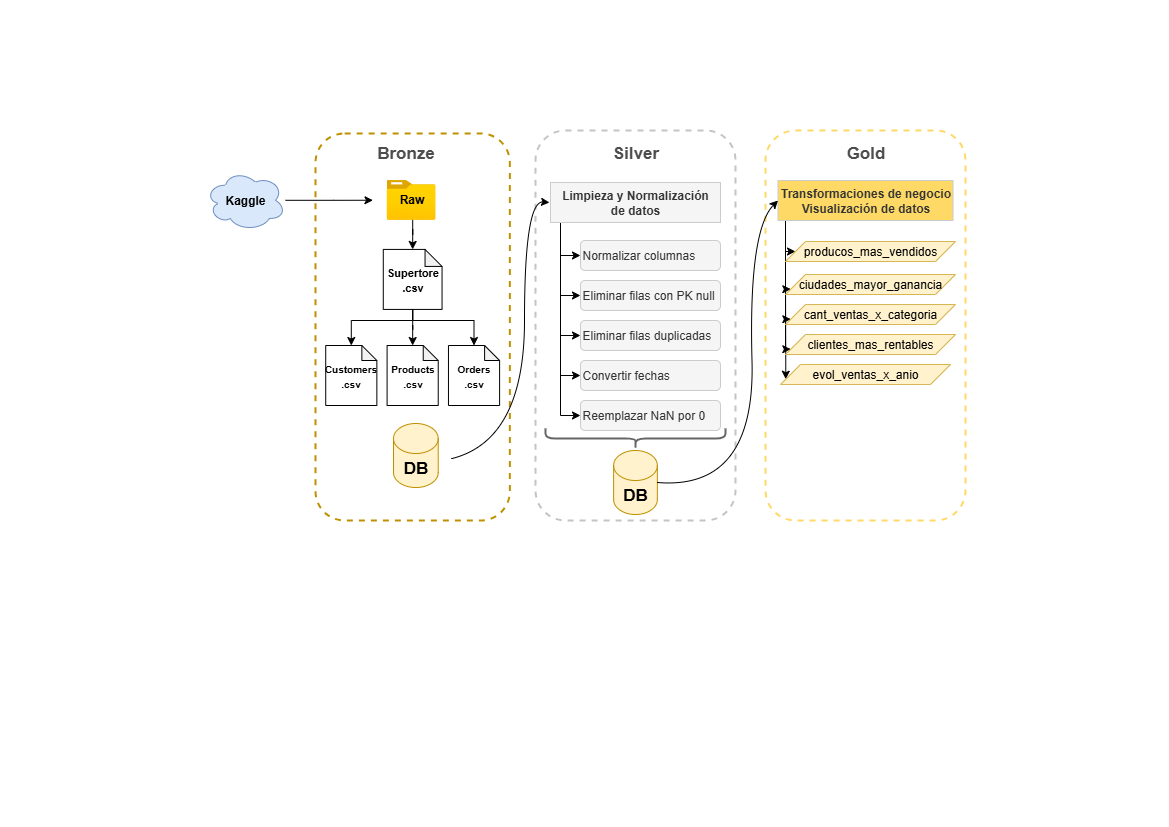

The diagram above was exported from draw.io. Its source (the exported page's mxGraphModel, read from the mxfile embedded in the PNG):
<mxGraphModel dx="716" dy="417" grid="1" gridSize="10" guides="1" tooltips="1" connect="1" arrows="1" fold="1" page="1" pageScale="1" pageWidth="1169" pageHeight="827" background="none" math="0" shadow="0">
  <root>
    <mxCell id="0" />
    <mxCell id="1" parent="0" />
    <mxCell id="mvQSMAFn1D6DvXeQQRu9-83" value="" style="group" vertex="1" connectable="0" parent="1">
      <mxGeometry y="220" width="780" height="420" as="geometry" />
    </mxCell>
    <mxCell id="mvQSMAFn1D6DvXeQQRu9-57" value="" style="group" vertex="1" connectable="0" parent="mvQSMAFn1D6DvXeQQRu9-83">
      <mxGeometry width="550" height="420" as="geometry" />
    </mxCell>
    <mxCell id="mvQSMAFn1D6DvXeQQRu9-20" value="" style="group" vertex="1" connectable="0" parent="mvQSMAFn1D6DvXeQQRu9-57">
      <mxGeometry width="324.33333333333337" height="390" as="geometry" />
    </mxCell>
    <mxCell id="mvQSMAFn1D6DvXeQQRu9-55" value="" style="group" vertex="1" connectable="0" parent="mvQSMAFn1D6DvXeQQRu9-20">
      <mxGeometry x="205" y="-90" width="304.33333333333337" height="390" as="geometry" />
    </mxCell>
    <mxCell id="mvQSMAFn1D6DvXeQQRu9-11" value="" style="group" vertex="1" connectable="0" parent="mvQSMAFn1D6DvXeQQRu9-55">
      <mxGeometry x="110" width="194.33" height="390" as="geometry" />
    </mxCell>
    <mxCell id="mvQSMAFn1D6DvXeQQRu9-13" value="" style="group" vertex="1" connectable="0" parent="mvQSMAFn1D6DvXeQQRu9-11">
      <mxGeometry width="194.33000000000004" height="390" as="geometry" />
    </mxCell>
    <mxCell id="mvQSMAFn1D6DvXeQQRu9-2" value="" style="rounded=1;whiteSpace=wrap;html=1;dashed=1;strokeColor=#BF9000;strokeWidth=2;" vertex="1" parent="mvQSMAFn1D6DvXeQQRu9-13">
      <mxGeometry y="2.97" width="194.33000000000004" height="387.03" as="geometry" />
    </mxCell>
    <mxCell id="mvQSMAFn1D6DvXeQQRu9-5" value="&lt;font style=&quot;font-size: 17px; color: rgb(77, 77, 77);&quot;&gt;Bronze&lt;/font&gt;" style="text;strokeColor=none;fillColor=none;html=1;fontSize=24;fontStyle=1;verticalAlign=middle;align=center;" vertex="1" parent="mvQSMAFn1D6DvXeQQRu9-13">
      <mxGeometry x="36.990885964912295" width="105.68824561403511" height="39.63963963963964" as="geometry" />
    </mxCell>
    <mxCell id="mvQSMAFn1D6DvXeQQRu9-17" value="&lt;font style=&quot;font-size: 11px;&quot;&gt;&lt;b&gt;Supertore&lt;br&gt;.csv&lt;/b&gt;&lt;/font&gt;" style="shape=note;whiteSpace=wrap;html=1;backgroundOutline=1;darkOpacity=0.05;size=17;" vertex="1" parent="mvQSMAFn1D6DvXeQQRu9-13">
      <mxGeometry x="67.78025842105264" y="118.92" width="58.76948315789475" height="60" as="geometry" />
    </mxCell>
    <mxCell id="mvQSMAFn1D6DvXeQQRu9-18" style="edgeStyle=orthogonalEdgeStyle;rounded=0;orthogonalLoop=1;jettySize=auto;html=1;entryX=0.5;entryY=0;entryDx=0;entryDy=0;entryPerimeter=0;" edge="1" parent="mvQSMAFn1D6DvXeQQRu9-13" source="mvQSMAFn1D6DvXeQQRu9-7" target="mvQSMAFn1D6DvXeQQRu9-17">
      <mxGeometry relative="1" as="geometry" />
    </mxCell>
    <mxCell id="mvQSMAFn1D6DvXeQQRu9-21" value="&lt;b&gt;&lt;font style=&quot;font-size: 10px;&quot;&gt;Customers&lt;br&gt;.csv&lt;/font&gt;&lt;/b&gt;" style="shape=note;whiteSpace=wrap;html=1;backgroundOutline=1;darkOpacity=0.05;size=15;" vertex="1" parent="mvQSMAFn1D6DvXeQQRu9-13">
      <mxGeometry x="10.22448543859647" y="215" width="51.139473684210536" height="60" as="geometry" />
    </mxCell>
    <mxCell id="mvQSMAFn1D6DvXeQQRu9-22" value="&lt;b&gt;&lt;font style=&quot;font-size: 10px;&quot;&gt;Products&lt;br&gt;.csv&lt;/font&gt;&lt;/b&gt;" style="shape=note;whiteSpace=wrap;html=1;backgroundOutline=1;darkOpacity=0.05;size=15;strokeColor=default;align=center;verticalAlign=middle;fontFamily=Helvetica;fontSize=12;fontColor=default;fillColor=default;" vertex="1" parent="mvQSMAFn1D6DvXeQQRu9-13">
      <mxGeometry x="71.5918538596491" y="215" width="51.139473684210536" height="60" as="geometry" />
    </mxCell>
    <mxCell id="mvQSMAFn1D6DvXeQQRu9-23" value="&lt;b&gt;&lt;font style=&quot;font-size: 10px;&quot;&gt;Orders&lt;br&gt;.csv&lt;/font&gt;&lt;/b&gt;" style="shape=note;whiteSpace=wrap;html=1;backgroundOutline=1;darkOpacity=0.05;size=15;" vertex="1" parent="mvQSMAFn1D6DvXeQQRu9-13">
      <mxGeometry x="132.9592222807017" y="215" width="51.139473684210536" height="60" as="geometry" />
    </mxCell>
    <mxCell id="mvQSMAFn1D6DvXeQQRu9-26" style="edgeStyle=orthogonalEdgeStyle;rounded=0;orthogonalLoop=1;jettySize=auto;html=1;entryX=0.5;entryY=0;entryDx=0;entryDy=0;entryPerimeter=0;" edge="1" parent="mvQSMAFn1D6DvXeQQRu9-13" source="mvQSMAFn1D6DvXeQQRu9-17" target="mvQSMAFn1D6DvXeQQRu9-21">
      <mxGeometry relative="1" as="geometry">
        <Array as="points">
          <mxPoint x="97.16500000000002" y="190" />
          <mxPoint x="35.797631578947374" y="190" />
        </Array>
      </mxGeometry>
    </mxCell>
    <mxCell id="mvQSMAFn1D6DvXeQQRu9-28" style="edgeStyle=orthogonalEdgeStyle;rounded=0;orthogonalLoop=1;jettySize=auto;html=1;" edge="1" parent="mvQSMAFn1D6DvXeQQRu9-13" source="mvQSMAFn1D6DvXeQQRu9-17" target="mvQSMAFn1D6DvXeQQRu9-23">
      <mxGeometry relative="1" as="geometry">
        <mxPoint x="144.8951754385965" y="200" as="targetPoint" />
        <Array as="points">
          <mxPoint x="97.16500000000002" y="190" />
          <mxPoint x="158.53236842105267" y="190" />
        </Array>
      </mxGeometry>
    </mxCell>
    <mxCell id="mvQSMAFn1D6DvXeQQRu9-3" value="" style="image;aspect=fixed;html=1;points=[];align=center;fontSize=12;image=img/lib/azure2/general/Folder_Blank.svg;" vertex="1" parent="mvQSMAFn1D6DvXeQQRu9-13">
      <mxGeometry x="71.12478000000002" y="49.54954954954957" width="48.84594594594594" height="39.63963963963964" as="geometry" />
    </mxCell>
    <mxCell id="mvQSMAFn1D6DvXeQQRu9-7" value="&lt;b&gt;Raw&lt;/b&gt;" style="text;html=1;align=center;verticalAlign=middle;whiteSpace=wrap;rounded=0;" vertex="1" parent="mvQSMAFn1D6DvXeQQRu9-13">
      <mxGeometry x="65.45989003508774" y="54.504504504504524" width="63.41294736842107" height="29.72972972972973" as="geometry" />
    </mxCell>
    <mxCell id="mvQSMAFn1D6DvXeQQRu9-30" style="edgeStyle=orthogonalEdgeStyle;rounded=0;orthogonalLoop=1;jettySize=auto;html=1;entryX=0.5;entryY=0;entryDx=0;entryDy=0;entryPerimeter=0;" edge="1" parent="mvQSMAFn1D6DvXeQQRu9-13" source="mvQSMAFn1D6DvXeQQRu9-17" target="mvQSMAFn1D6DvXeQQRu9-22">
      <mxGeometry relative="1" as="geometry" />
    </mxCell>
    <mxCell id="mvQSMAFn1D6DvXeQQRu9-31" value="&lt;b&gt;&lt;font style=&quot;font-size: 17px;&quot;&gt;DB&lt;/font&gt;&lt;/b&gt;" style="shape=cylinder3;whiteSpace=wrap;html=1;boundedLbl=1;backgroundOutline=1;size=15;fillColor=#fff2cc;strokeColor=#BF9000;" vertex="1" parent="mvQSMAFn1D6DvXeQQRu9-13">
      <mxGeometry x="78.00815315789474" y="293" width="44.72658368421053" height="64" as="geometry" />
    </mxCell>
    <mxCell id="mvQSMAFn1D6DvXeQQRu9-1" value="&lt;b&gt;Kaggle&lt;/b&gt;" style="ellipse;shape=cloud;whiteSpace=wrap;html=1;fillColor=#dae8fc;strokeColor=#6c8ebf;" vertex="1" parent="mvQSMAFn1D6DvXeQQRu9-55">
      <mxGeometry y="39.64" width="80" height="60.36" as="geometry" />
    </mxCell>
    <mxCell id="mvQSMAFn1D6DvXeQQRu9-14" style="edgeStyle=orthogonalEdgeStyle;rounded=0;orthogonalLoop=1;jettySize=auto;html=1;entryX=-0.126;entryY=0.513;entryDx=0;entryDy=0;entryPerimeter=0;" edge="1" parent="mvQSMAFn1D6DvXeQQRu9-55" source="mvQSMAFn1D6DvXeQQRu9-1" target="mvQSMAFn1D6DvXeQQRu9-7">
      <mxGeometry relative="1" as="geometry" />
    </mxCell>
    <mxCell id="mvQSMAFn1D6DvXeQQRu9-54" value="" style="group" vertex="1" connectable="0" parent="mvQSMAFn1D6DvXeQQRu9-57">
      <mxGeometry x="535" y="-90" width="200" height="420" as="geometry" />
    </mxCell>
    <mxCell id="mvQSMAFn1D6DvXeQQRu9-36" value="&lt;div&gt;&lt;br&gt;&lt;/div&gt;" style="rounded=1;whiteSpace=wrap;html=1;dashed=1;strokeColor=#C4C4C4;strokeWidth=2;" vertex="1" parent="mvQSMAFn1D6DvXeQQRu9-54">
      <mxGeometry width="200" height="390" as="geometry" />
    </mxCell>
    <mxCell id="mvQSMAFn1D6DvXeQQRu9-37" value="&lt;font style=&quot;font-size: 17px; color: rgb(77, 77, 77);&quot;&gt;Silver&lt;/font&gt;" style="text;strokeColor=none;fillColor=none;html=1;fontSize=24;fontStyle=1;verticalAlign=middle;align=center;" vertex="1" parent="mvQSMAFn1D6DvXeQQRu9-54">
      <mxGeometry x="48.329999999999984" width="103.33333333333334" height="39.63963963963964" as="geometry" />
    </mxCell>
    <mxCell id="mvQSMAFn1D6DvXeQQRu9-48" style="edgeStyle=orthogonalEdgeStyle;rounded=0;orthogonalLoop=1;jettySize=auto;html=1;entryX=0;entryY=0.5;entryDx=0;entryDy=0;" edge="1" parent="mvQSMAFn1D6DvXeQQRu9-54" source="mvQSMAFn1D6DvXeQQRu9-40" target="mvQSMAFn1D6DvXeQQRu9-43">
      <mxGeometry relative="1" as="geometry">
        <Array as="points">
          <mxPoint x="25" y="125" />
        </Array>
      </mxGeometry>
    </mxCell>
    <mxCell id="mvQSMAFn1D6DvXeQQRu9-49" style="edgeStyle=orthogonalEdgeStyle;rounded=0;orthogonalLoop=1;jettySize=auto;html=1;entryX=0;entryY=0.5;entryDx=0;entryDy=0;" edge="1" parent="mvQSMAFn1D6DvXeQQRu9-54" source="mvQSMAFn1D6DvXeQQRu9-40" target="mvQSMAFn1D6DvXeQQRu9-44">
      <mxGeometry relative="1" as="geometry">
        <Array as="points">
          <mxPoint x="25" y="165" />
        </Array>
      </mxGeometry>
    </mxCell>
    <mxCell id="mvQSMAFn1D6DvXeQQRu9-50" style="edgeStyle=orthogonalEdgeStyle;rounded=0;orthogonalLoop=1;jettySize=auto;html=1;entryX=0;entryY=0.5;entryDx=0;entryDy=0;" edge="1" parent="mvQSMAFn1D6DvXeQQRu9-54" source="mvQSMAFn1D6DvXeQQRu9-40" target="mvQSMAFn1D6DvXeQQRu9-45">
      <mxGeometry relative="1" as="geometry">
        <Array as="points">
          <mxPoint x="25" y="205" />
        </Array>
      </mxGeometry>
    </mxCell>
    <mxCell id="mvQSMAFn1D6DvXeQQRu9-51" style="edgeStyle=orthogonalEdgeStyle;rounded=0;orthogonalLoop=1;jettySize=auto;html=1;entryX=0;entryY=0.5;entryDx=0;entryDy=0;" edge="1" parent="mvQSMAFn1D6DvXeQQRu9-54" source="mvQSMAFn1D6DvXeQQRu9-40" target="mvQSMAFn1D6DvXeQQRu9-46">
      <mxGeometry relative="1" as="geometry">
        <Array as="points">
          <mxPoint x="25" y="245" />
        </Array>
      </mxGeometry>
    </mxCell>
    <mxCell id="mvQSMAFn1D6DvXeQQRu9-53" style="edgeStyle=orthogonalEdgeStyle;rounded=0;orthogonalLoop=1;jettySize=auto;html=1;entryX=0;entryY=0.5;entryDx=0;entryDy=0;" edge="1" parent="mvQSMAFn1D6DvXeQQRu9-54" source="mvQSMAFn1D6DvXeQQRu9-40" target="mvQSMAFn1D6DvXeQQRu9-47">
      <mxGeometry relative="1" as="geometry">
        <Array as="points">
          <mxPoint x="25" y="285" />
        </Array>
      </mxGeometry>
    </mxCell>
    <mxCell id="mvQSMAFn1D6DvXeQQRu9-40" value="&lt;b&gt;Limpieza y Normalización &lt;br&gt;de datos&lt;/b&gt;" style="rounded=0;whiteSpace=wrap;html=1;strokeColor=#CCCCCC;fillColor=#f5f5f5;fontColor=#333333;" vertex="1" parent="mvQSMAFn1D6DvXeQQRu9-54">
      <mxGeometry x="15" y="52" width="170" height="40" as="geometry" />
    </mxCell>
    <mxCell id="mvQSMAFn1D6DvXeQQRu9-43" value="Normalizar columnas" style="rounded=1;whiteSpace=wrap;html=1;fillColor=#f5f5f5;fontColor=#333333;strokeColor=#CCCCCC;align=left;" vertex="1" parent="mvQSMAFn1D6DvXeQQRu9-54">
      <mxGeometry x="45" y="110" width="140" height="30" as="geometry" />
    </mxCell>
    <mxCell id="mvQSMAFn1D6DvXeQQRu9-44" value="Eliminar filas con PK null" style="rounded=1;whiteSpace=wrap;html=1;fillColor=#f5f5f5;fontColor=#333333;strokeColor=#CCCCCC;align=left;" vertex="1" parent="mvQSMAFn1D6DvXeQQRu9-54">
      <mxGeometry x="45" y="150" width="140" height="30" as="geometry" />
    </mxCell>
    <mxCell id="mvQSMAFn1D6DvXeQQRu9-45" value="Eliminar filas duplicadas" style="rounded=1;whiteSpace=wrap;html=1;fillColor=#f5f5f5;fontColor=#333333;strokeColor=#CCCCCC;align=left;" vertex="1" parent="mvQSMAFn1D6DvXeQQRu9-54">
      <mxGeometry x="45" y="190" width="140" height="30" as="geometry" />
    </mxCell>
    <mxCell id="mvQSMAFn1D6DvXeQQRu9-46" value="Convertir fechas" style="rounded=1;whiteSpace=wrap;html=1;fillColor=#f5f5f5;fontColor=#333333;strokeColor=#CCCCCC;align=left;" vertex="1" parent="mvQSMAFn1D6DvXeQQRu9-54">
      <mxGeometry x="45" y="230" width="140" height="30" as="geometry" />
    </mxCell>
    <mxCell id="mvQSMAFn1D6DvXeQQRu9-47" value="Reemplazar NaN por 0" style="rounded=1;whiteSpace=wrap;html=1;fillColor=#f5f5f5;fontColor=#333333;strokeColor=#CCCCCC;align=left;" vertex="1" parent="mvQSMAFn1D6DvXeQQRu9-54">
      <mxGeometry x="45" y="270" width="140" height="30" as="geometry" />
    </mxCell>
    <mxCell id="mvQSMAFn1D6DvXeQQRu9-59" value="&lt;b&gt;&lt;font style=&quot;font-size: 17px;&quot;&gt;DB&lt;/font&gt;&lt;/b&gt;" style="shape=cylinder3;whiteSpace=wrap;html=1;boundedLbl=1;backgroundOutline=1;size=15;fillColor=#fff2cc;strokeColor=#BF9000;" vertex="1" parent="mvQSMAFn1D6DvXeQQRu9-54">
      <mxGeometry x="78.13" y="320" width="43.73" height="64" as="geometry" />
    </mxCell>
    <mxCell id="mvQSMAFn1D6DvXeQQRu9-60" value="" style="shape=curlyBracket;whiteSpace=wrap;html=1;rounded=1;flipH=1;labelPosition=right;verticalLabelPosition=middle;align=left;verticalAlign=middle;rotation=90;fontColor=#666666;strokeColor=#666666;strokeWidth=2;" vertex="1" parent="mvQSMAFn1D6DvXeQQRu9-54">
      <mxGeometry x="90" y="218" width="20" height="180" as="geometry" />
    </mxCell>
    <mxCell id="mvQSMAFn1D6DvXeQQRu9-42" value="" style="curved=1;endArrow=classic;html=1;rounded=0;exitX=1.149;exitY=0.427;exitDx=0;exitDy=0;exitPerimeter=0;entryX=0;entryY=0.5;entryDx=0;entryDy=0;" edge="1" parent="mvQSMAFn1D6DvXeQQRu9-57">
      <mxGeometry width="50" height="50" relative="1" as="geometry">
        <mxPoint x="451" y="238.15999999999997" as="sourcePoint" />
        <mxPoint x="549" y="-18" as="targetPoint" />
        <Array as="points">
          <mxPoint x="524" y="220" />
          <mxPoint x="524" y="-20" />
        </Array>
      </mxGeometry>
    </mxCell>
    <mxCell id="mvQSMAFn1D6DvXeQQRu9-64" value="" style="group" vertex="1" connectable="0" parent="mvQSMAFn1D6DvXeQQRu9-83">
      <mxGeometry x="765" y="-90" width="200" height="390" as="geometry" />
    </mxCell>
    <mxCell id="mvQSMAFn1D6DvXeQQRu9-61" value="" style="rounded=1;whiteSpace=wrap;html=1;dashed=1;strokeWidth=2;strokeColor=#FFD966;" vertex="1" parent="mvQSMAFn1D6DvXeQQRu9-64">
      <mxGeometry width="200" height="390" as="geometry" />
    </mxCell>
    <mxCell id="mvQSMAFn1D6DvXeQQRu9-62" value="&lt;font style=&quot;font-size: 17px; color: rgb(77, 77, 77);&quot;&gt;Gold&lt;/font&gt;" style="text;strokeColor=none;fillColor=none;html=1;fontSize=24;fontStyle=1;verticalAlign=middle;align=center;" vertex="1" parent="mvQSMAFn1D6DvXeQQRu9-64">
      <mxGeometry x="45.610526315789514" width="108.77192982456141" height="39.63963963963964" as="geometry" />
    </mxCell>
    <mxCell id="mvQSMAFn1D6DvXeQQRu9-77" style="edgeStyle=orthogonalEdgeStyle;rounded=0;orthogonalLoop=1;jettySize=auto;html=1;entryX=0;entryY=0.5;entryDx=0;entryDy=0;" edge="1" parent="mvQSMAFn1D6DvXeQQRu9-64" source="mvQSMAFn1D6DvXeQQRu9-65" target="mvQSMAFn1D6DvXeQQRu9-67">
      <mxGeometry relative="1" as="geometry">
        <Array as="points">
          <mxPoint x="20" y="121" />
        </Array>
      </mxGeometry>
    </mxCell>
    <mxCell id="mvQSMAFn1D6DvXeQQRu9-79" style="edgeStyle=orthogonalEdgeStyle;rounded=0;orthogonalLoop=1;jettySize=auto;html=1;entryX=0;entryY=0.75;entryDx=0;entryDy=0;" edge="1" parent="mvQSMAFn1D6DvXeQQRu9-64" source="mvQSMAFn1D6DvXeQQRu9-65" target="mvQSMAFn1D6DvXeQQRu9-68">
      <mxGeometry relative="1" as="geometry">
        <Array as="points">
          <mxPoint x="20" y="159" />
        </Array>
      </mxGeometry>
    </mxCell>
    <mxCell id="mvQSMAFn1D6DvXeQQRu9-80" style="edgeStyle=orthogonalEdgeStyle;rounded=0;orthogonalLoop=1;jettySize=auto;html=1;entryX=0;entryY=0.75;entryDx=0;entryDy=0;" edge="1" parent="mvQSMAFn1D6DvXeQQRu9-64" source="mvQSMAFn1D6DvXeQQRu9-65" target="mvQSMAFn1D6DvXeQQRu9-69">
      <mxGeometry relative="1" as="geometry">
        <Array as="points">
          <mxPoint x="20" y="189" />
        </Array>
      </mxGeometry>
    </mxCell>
    <mxCell id="mvQSMAFn1D6DvXeQQRu9-81" style="edgeStyle=orthogonalEdgeStyle;rounded=0;orthogonalLoop=1;jettySize=auto;html=1;entryX=0;entryY=0.75;entryDx=0;entryDy=0;" edge="1" parent="mvQSMAFn1D6DvXeQQRu9-64" source="mvQSMAFn1D6DvXeQQRu9-65" target="mvQSMAFn1D6DvXeQQRu9-70">
      <mxGeometry relative="1" as="geometry">
        <Array as="points">
          <mxPoint x="20" y="219" />
        </Array>
      </mxGeometry>
    </mxCell>
    <mxCell id="mvQSMAFn1D6DvXeQQRu9-82" style="edgeStyle=orthogonalEdgeStyle;rounded=0;orthogonalLoop=1;jettySize=auto;html=1;entryX=0;entryY=0.75;entryDx=0;entryDy=0;" edge="1" parent="mvQSMAFn1D6DvXeQQRu9-64" source="mvQSMAFn1D6DvXeQQRu9-65" target="mvQSMAFn1D6DvXeQQRu9-71">
      <mxGeometry relative="1" as="geometry">
        <Array as="points">
          <mxPoint x="20" y="150" />
          <mxPoint x="20" y="150" />
        </Array>
      </mxGeometry>
    </mxCell>
    <mxCell id="mvQSMAFn1D6DvXeQQRu9-65" value="&lt;b&gt;Transformaciones de negocio&lt;br&gt;Visualización de datos&lt;/b&gt;" style="rounded=0;whiteSpace=wrap;html=1;strokeColor=#CCCCCC;fillColor=#FFD966;fontColor=#333333;" vertex="1" parent="mvQSMAFn1D6DvXeQQRu9-64">
      <mxGeometry x="12.5" y="50" width="175" height="40" as="geometry" />
    </mxCell>
    <mxCell id="mvQSMAFn1D6DvXeQQRu9-67" value="producos_mas_vendidos" style="shape=parallelogram;perimeter=parallelogramPerimeter;whiteSpace=wrap;html=1;fixedSize=1;fillColor=#fff2cc;strokeColor=#d6b656;" vertex="1" parent="mvQSMAFn1D6DvXeQQRu9-64">
      <mxGeometry x="20" y="111" width="170" height="20" as="geometry" />
    </mxCell>
    <mxCell id="mvQSMAFn1D6DvXeQQRu9-68" value="ciudades_mayor_ganancia" style="shape=parallelogram;perimeter=parallelogramPerimeter;whiteSpace=wrap;html=1;fixedSize=1;fillColor=#fff2cc;strokeColor=#d6b656;" vertex="1" parent="mvQSMAFn1D6DvXeQQRu9-64">
      <mxGeometry x="20" y="144" width="170" height="20" as="geometry" />
    </mxCell>
    <mxCell id="mvQSMAFn1D6DvXeQQRu9-69" value="cant_ventas_x_categoria" style="shape=parallelogram;perimeter=parallelogramPerimeter;whiteSpace=wrap;html=1;fixedSize=1;fillColor=#fff2cc;strokeColor=#d6b656;" vertex="1" parent="mvQSMAFn1D6DvXeQQRu9-64">
      <mxGeometry x="20" y="174" width="170" height="20" as="geometry" />
    </mxCell>
    <mxCell id="mvQSMAFn1D6DvXeQQRu9-70" value="clientes_mas_rentables" style="shape=parallelogram;perimeter=parallelogramPerimeter;whiteSpace=wrap;html=1;fixedSize=1;fillColor=#fff2cc;strokeColor=#d6b656;" vertex="1" parent="mvQSMAFn1D6DvXeQQRu9-64">
      <mxGeometry x="20" y="204" width="170" height="20" as="geometry" />
    </mxCell>
    <mxCell id="mvQSMAFn1D6DvXeQQRu9-71" value="evol_ventas_x_anio" style="shape=parallelogram;perimeter=parallelogramPerimeter;whiteSpace=wrap;html=1;fixedSize=1;fillColor=#fff2cc;strokeColor=#d6b656;" vertex="1" parent="mvQSMAFn1D6DvXeQQRu9-64">
      <mxGeometry x="15" y="234" width="170" height="20" as="geometry" />
    </mxCell>
    <mxCell id="mvQSMAFn1D6DvXeQQRu9-66" value="" style="curved=1;endArrow=classic;html=1;rounded=0;exitX=1;exitY=0.5;exitDx=0;exitDy=0;exitPerimeter=0;entryX=0;entryY=0.5;entryDx=0;entryDy=0;" edge="1" parent="mvQSMAFn1D6DvXeQQRu9-83" source="mvQSMAFn1D6DvXeQQRu9-59" target="mvQSMAFn1D6DvXeQQRu9-65">
      <mxGeometry width="50" height="50" relative="1" as="geometry">
        <mxPoint x="675" y="268.15999999999997" as="sourcePoint" />
        <mxPoint x="773" y="12" as="targetPoint" />
        <Array as="points">
          <mxPoint x="755" y="270" />
          <mxPoint x="748" y="10" />
        </Array>
      </mxGeometry>
    </mxCell>
  </root>
</mxGraphModel>